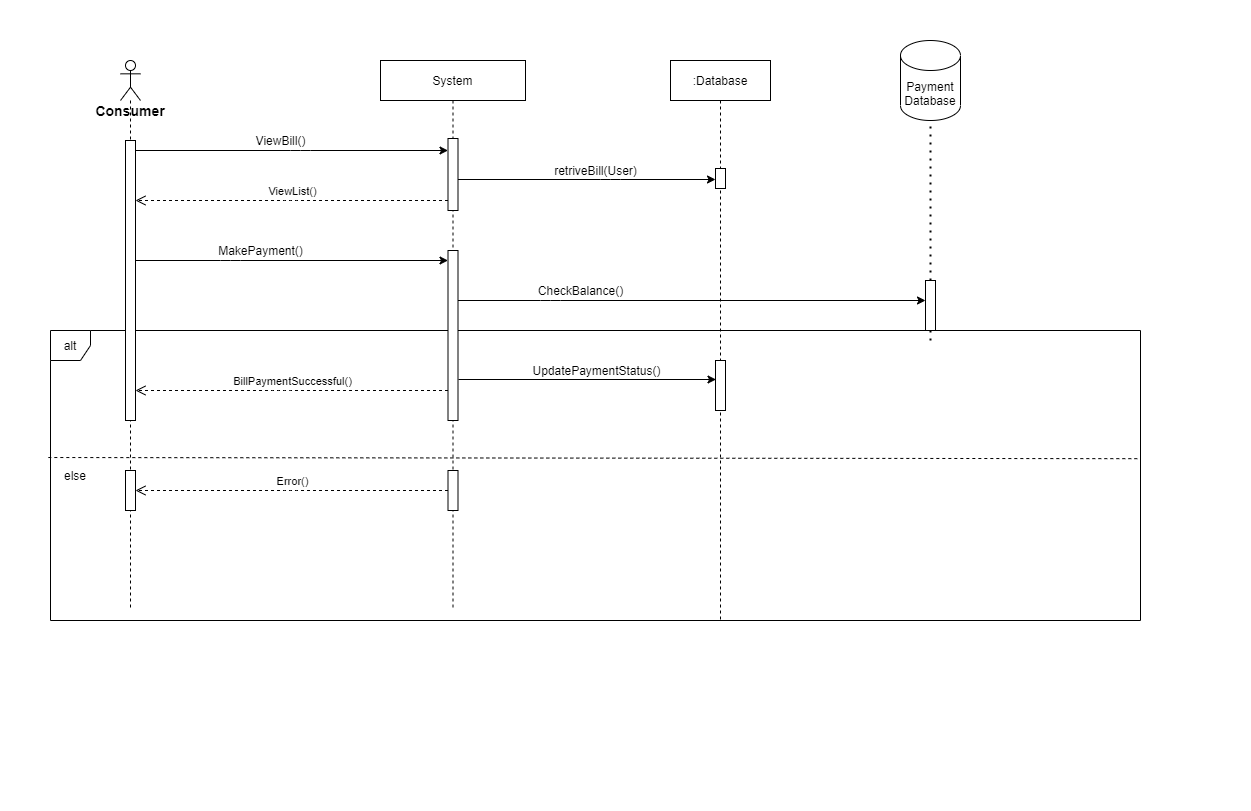

The diagram above was exported from draw.io. Its source (the exported page's mxGraphModel, read from the mxfile embedded in the PNG):
<mxGraphModel dx="1635" dy="845" grid="1" gridSize="10" guides="1" tooltips="1" connect="1" arrows="1" fold="1" page="1" pageScale="1" pageWidth="850" pageHeight="1100" math="0" shadow="0">
  <root>
    <mxCell id="0" />
    <mxCell id="1" parent="0" />
    <mxCell id="_DE1jyNu6Pq8cU6uV5pR-82" value="" style="rounded=0;whiteSpace=wrap;html=1;strokeColor=none;" parent="1" vertex="1">
      <mxGeometry x="10" y="40" width="1250" height="810" as="geometry" />
    </mxCell>
    <mxCell id="_DE1jyNu6Pq8cU6uV5pR-77" value="alt" style="shape=umlFrame;whiteSpace=wrap;html=1;width=40;height=30;" parent="1" vertex="1">
      <mxGeometry x="60" y="370" width="1090" height="290" as="geometry" />
    </mxCell>
    <mxCell id="_DE1jyNu6Pq8cU6uV5pR-1" value="&lt;b&gt;&lt;font style=&quot;font-size: 14px&quot;&gt;Consumer&lt;/font&gt;&lt;/b&gt;" style="shape=umlLifeline;participant=umlActor;perimeter=lifelinePerimeter;whiteSpace=wrap;html=1;container=1;collapsible=0;recursiveResize=0;verticalAlign=top;spacingTop=36;outlineConnect=0;" parent="1" vertex="1">
      <mxGeometry x="130" y="100" width="20" height="550" as="geometry" />
    </mxCell>
    <mxCell id="_DE1jyNu6Pq8cU6uV5pR-62" value="" style="html=1;points=[];perimeter=orthogonalPerimeter;" parent="_DE1jyNu6Pq8cU6uV5pR-1" vertex="1">
      <mxGeometry x="5" y="80" width="10" height="280" as="geometry" />
    </mxCell>
    <mxCell id="_DE1jyNu6Pq8cU6uV5pR-80" value="" style="html=1;points=[];perimeter=orthogonalPerimeter;" parent="_DE1jyNu6Pq8cU6uV5pR-1" vertex="1">
      <mxGeometry x="5" y="410" width="10" height="40" as="geometry" />
    </mxCell>
    <mxCell id="_DE1jyNu6Pq8cU6uV5pR-2" value="System" style="shape=umlLifeline;perimeter=lifelinePerimeter;whiteSpace=wrap;html=1;container=1;collapsible=0;recursiveResize=0;outlineConnect=0;" parent="1" vertex="1">
      <mxGeometry x="390" y="100" width="145" height="550" as="geometry" />
    </mxCell>
    <mxCell id="_DE1jyNu6Pq8cU6uV5pR-61" value="" style="html=1;points=[];perimeter=orthogonalPerimeter;" parent="_DE1jyNu6Pq8cU6uV5pR-2" vertex="1">
      <mxGeometry x="67.5" y="78" width="10" height="72" as="geometry" />
    </mxCell>
    <mxCell id="_DE1jyNu6Pq8cU6uV5pR-63" value="" style="html=1;points=[];perimeter=orthogonalPerimeter;" parent="_DE1jyNu6Pq8cU6uV5pR-2" vertex="1">
      <mxGeometry x="67.5" y="190" width="10" height="170" as="geometry" />
    </mxCell>
    <mxCell id="_DE1jyNu6Pq8cU6uV5pR-81" value="" style="html=1;points=[];perimeter=orthogonalPerimeter;" parent="_DE1jyNu6Pq8cU6uV5pR-2" vertex="1">
      <mxGeometry x="67.5" y="410" width="10" height="40" as="geometry" />
    </mxCell>
    <mxCell id="_DE1jyNu6Pq8cU6uV5pR-3" value=":Database" style="shape=umlLifeline;perimeter=lifelinePerimeter;whiteSpace=wrap;html=1;container=1;collapsible=0;recursiveResize=0;outlineConnect=0;" parent="1" vertex="1">
      <mxGeometry x="680" y="100" width="100" height="560" as="geometry" />
    </mxCell>
    <mxCell id="_DE1jyNu6Pq8cU6uV5pR-71" value="" style="html=1;points=[];perimeter=orthogonalPerimeter;" parent="_DE1jyNu6Pq8cU6uV5pR-3" vertex="1">
      <mxGeometry x="45" y="108" width="10" height="20" as="geometry" />
    </mxCell>
    <mxCell id="_u5W1Ljq-FJOrYfjx8Gk-12" value="" style="html=1;points=[];perimeter=orthogonalPerimeter;" vertex="1" parent="_DE1jyNu6Pq8cU6uV5pR-3">
      <mxGeometry x="45" y="300" width="10" height="50" as="geometry" />
    </mxCell>
    <mxCell id="_DE1jyNu6Pq8cU6uV5pR-20" value="" style="endArrow=classic;html=1;" parent="1" source="_DE1jyNu6Pq8cU6uV5pR-62" target="_DE1jyNu6Pq8cU6uV5pR-61" edge="1">
      <mxGeometry width="50" height="50" relative="1" as="geometry">
        <mxPoint x="160" y="190" as="sourcePoint" />
        <mxPoint x="360" y="190" as="targetPoint" />
        <Array as="points">
          <mxPoint x="310" y="190" />
        </Array>
      </mxGeometry>
    </mxCell>
    <mxCell id="_DE1jyNu6Pq8cU6uV5pR-21" value="" style="endArrow=classic;html=1;" parent="1" source="_DE1jyNu6Pq8cU6uV5pR-61" target="_DE1jyNu6Pq8cU6uV5pR-71" edge="1">
      <mxGeometry width="50" height="50" relative="1" as="geometry">
        <mxPoint x="480" y="219" as="sourcePoint" />
        <mxPoint x="670" y="219" as="targetPoint" />
        <Array as="points">
          <mxPoint x="620" y="219" />
        </Array>
      </mxGeometry>
    </mxCell>
    <mxCell id="_DE1jyNu6Pq8cU6uV5pR-22" value="" style="endArrow=classic;html=1;" parent="1" source="_DE1jyNu6Pq8cU6uV5pR-62" target="_DE1jyNu6Pq8cU6uV5pR-63" edge="1">
      <mxGeometry width="50" height="50" relative="1" as="geometry">
        <mxPoint x="190" y="300" as="sourcePoint" />
        <mxPoint x="400" y="300" as="targetPoint" />
        <Array as="points">
          <mxPoint x="240" y="300" />
        </Array>
      </mxGeometry>
    </mxCell>
    <mxCell id="_DE1jyNu6Pq8cU6uV5pR-23" value="" style="endArrow=classic;html=1;" parent="1" source="_DE1jyNu6Pq8cU6uV5pR-63" target="_u5W1Ljq-FJOrYfjx8Gk-3" edge="1">
      <mxGeometry width="50" height="50" relative="1" as="geometry">
        <mxPoint x="510" y="340" as="sourcePoint" />
        <mxPoint x="725" y="340" as="targetPoint" />
        <Array as="points">
          <mxPoint x="560" y="340" />
        </Array>
      </mxGeometry>
    </mxCell>
    <mxCell id="_DE1jyNu6Pq8cU6uV5pR-67" value="Error()" style="html=1;verticalAlign=bottom;endArrow=open;dashed=1;endSize=8;" parent="1" source="_DE1jyNu6Pq8cU6uV5pR-81" target="_DE1jyNu6Pq8cU6uV5pR-80" edge="1">
      <mxGeometry relative="1" as="geometry">
        <mxPoint x="410" y="520" as="sourcePoint" />
        <mxPoint x="170" y="520" as="targetPoint" />
        <Array as="points">
          <mxPoint x="300" y="530" />
        </Array>
      </mxGeometry>
    </mxCell>
    <mxCell id="_DE1jyNu6Pq8cU6uV5pR-68" value="BillPaymentSuccessful()" style="html=1;verticalAlign=bottom;endArrow=open;dashed=1;endSize=8;" parent="1" source="_DE1jyNu6Pq8cU6uV5pR-63" target="_DE1jyNu6Pq8cU6uV5pR-62" edge="1">
      <mxGeometry relative="1" as="geometry">
        <mxPoint x="450" y="430" as="sourcePoint" />
        <mxPoint x="150" y="430" as="targetPoint" />
        <Array as="points">
          <mxPoint x="290" y="430" />
        </Array>
      </mxGeometry>
    </mxCell>
    <mxCell id="_DE1jyNu6Pq8cU6uV5pR-69" value="ViewList()" style="html=1;verticalAlign=bottom;endArrow=open;dashed=1;endSize=8;" parent="1" source="_DE1jyNu6Pq8cU6uV5pR-61" target="_DE1jyNu6Pq8cU6uV5pR-62" edge="1">
      <mxGeometry relative="1" as="geometry">
        <mxPoint x="370" y="280" as="sourcePoint" />
        <mxPoint x="290" y="280" as="targetPoint" />
        <Array as="points">
          <mxPoint x="300" y="240" />
        </Array>
      </mxGeometry>
    </mxCell>
    <mxCell id="_DE1jyNu6Pq8cU6uV5pR-70" value="ViewBill()" style="text;html=1;align=center;verticalAlign=middle;resizable=0;points=[];autosize=1;" parent="1" vertex="1">
      <mxGeometry x="255" y="170" width="70" height="20" as="geometry" />
    </mxCell>
    <mxCell id="_DE1jyNu6Pq8cU6uV5pR-72" value="retriveBill(User)" style="text;html=1;align=center;verticalAlign=middle;resizable=0;points=[];autosize=1;" parent="1" vertex="1">
      <mxGeometry x="555" y="200" width="100" height="20" as="geometry" />
    </mxCell>
    <mxCell id="_DE1jyNu6Pq8cU6uV5pR-75" value="MakePayment()" style="text;html=1;align=center;verticalAlign=middle;resizable=0;points=[];autosize=1;" parent="1" vertex="1">
      <mxGeometry x="220" y="280" width="100" height="20" as="geometry" />
    </mxCell>
    <mxCell id="_DE1jyNu6Pq8cU6uV5pR-78" value="CheckBalance()" style="text;html=1;align=center;verticalAlign=middle;resizable=0;points=[];autosize=1;" parent="1" vertex="1">
      <mxGeometry x="540" y="320" width="100" height="20" as="geometry" />
    </mxCell>
    <mxCell id="_DE1jyNu6Pq8cU6uV5pR-79" value="" style="endArrow=none;dashed=1;html=1;exitX=-0.002;exitY=0.438;exitDx=0;exitDy=0;exitPerimeter=0;entryX=1;entryY=0.442;entryDx=0;entryDy=0;entryPerimeter=0;" parent="1" source="_DE1jyNu6Pq8cU6uV5pR-77" target="_DE1jyNu6Pq8cU6uV5pR-77" edge="1">
      <mxGeometry width="50" height="50" relative="1" as="geometry">
        <mxPoint x="120" y="720" as="sourcePoint" />
        <mxPoint x="780" y="479" as="targetPoint" />
      </mxGeometry>
    </mxCell>
    <mxCell id="_u5W1Ljq-FJOrYfjx8Gk-1" value="Payment&lt;br&gt;Database" style="shape=cylinder3;whiteSpace=wrap;html=1;boundedLbl=1;backgroundOutline=1;size=15;" vertex="1" parent="1">
      <mxGeometry x="910" y="80" width="60" height="80" as="geometry" />
    </mxCell>
    <mxCell id="_u5W1Ljq-FJOrYfjx8Gk-2" value="" style="endArrow=none;dashed=1;html=1;dashPattern=1 3;strokeWidth=2;entryX=0.5;entryY=1;entryDx=0;entryDy=0;entryPerimeter=0;" edge="1" parent="1" source="_u5W1Ljq-FJOrYfjx8Gk-3" target="_u5W1Ljq-FJOrYfjx8Gk-1">
      <mxGeometry width="50" height="50" relative="1" as="geometry">
        <mxPoint x="940" y="380" as="sourcePoint" />
        <mxPoint x="951" y="160" as="targetPoint" />
      </mxGeometry>
    </mxCell>
    <mxCell id="_u5W1Ljq-FJOrYfjx8Gk-3" value="" style="html=1;points=[];perimeter=orthogonalPerimeter;" vertex="1" parent="1">
      <mxGeometry x="935" y="320" width="10" height="50" as="geometry" />
    </mxCell>
    <mxCell id="_u5W1Ljq-FJOrYfjx8Gk-4" value="" style="endArrow=none;dashed=1;html=1;dashPattern=1 3;strokeWidth=2;entryX=0.5;entryY=1;entryDx=0;entryDy=0;entryPerimeter=0;" edge="1" parent="1" target="_u5W1Ljq-FJOrYfjx8Gk-3">
      <mxGeometry width="50" height="50" relative="1" as="geometry">
        <mxPoint x="940" y="380" as="sourcePoint" />
        <mxPoint x="940" y="160" as="targetPoint" />
      </mxGeometry>
    </mxCell>
    <mxCell id="_u5W1Ljq-FJOrYfjx8Gk-14" value="" style="endArrow=classic;html=1;" edge="1" parent="1">
      <mxGeometry width="50" height="50" relative="1" as="geometry">
        <mxPoint x="468" y="419" as="sourcePoint" />
        <mxPoint x="725.5" y="419" as="targetPoint" />
        <Array as="points">
          <mxPoint x="620.5" y="419" />
        </Array>
      </mxGeometry>
    </mxCell>
    <mxCell id="_u5W1Ljq-FJOrYfjx8Gk-15" value="UpdatePaymentStatus()" style="text;html=1;align=center;verticalAlign=middle;resizable=0;points=[];autosize=1;" vertex="1" parent="1">
      <mxGeometry x="535.5" y="400" width="140" height="20" as="geometry" />
    </mxCell>
    <mxCell id="_u5W1Ljq-FJOrYfjx8Gk-16" value="else" style="text;html=1;strokeColor=none;fillColor=none;align=center;verticalAlign=middle;whiteSpace=wrap;rounded=0;" vertex="1" parent="1">
      <mxGeometry x="60" y="505" width="50" height="20" as="geometry" />
    </mxCell>
  </root>
</mxGraphModel>